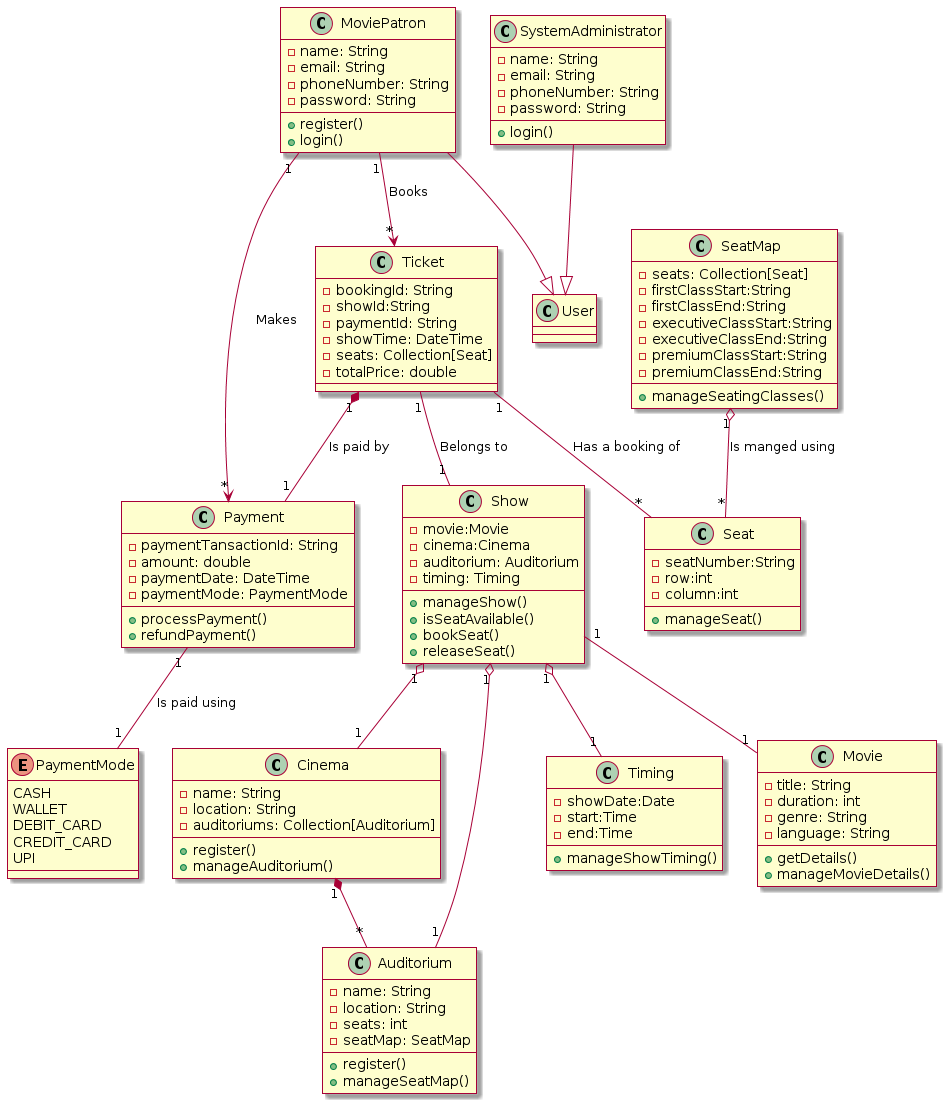

The diagram above was rendered by PlantUML. Its source (embedded in the PNG):
@startuml
skin rose
class MoviePatron {
    - name: String
    - email: String
    - phoneNumber: String
    - password: String
    + register()
    + login()
}

class SystemAdministrator {
    - name: String
    - email: String
    - phoneNumber: String
    - password: String
    + login()
}


class Movie {
    - title: String
    - duration: int
    - genre: String
    - language: String
    + getDetails()
    + manageMovieDetails()
}

class Cinema {
    - name: String
    - location: String
    - auditoriums: Collection[Auditorium]
    + register()
    + manageAuditorium()
}

class Auditorium {
    - name: String
    - location: String
    - seats: int
    - seatMap: SeatMap
    + register()
    + manageSeatMap()
}

class Show {
    - movie:Movie
    - cinema:Cinema
    - auditorium: Auditorium
    - timing: Timing
    + manageShow()
    + isSeatAvailable()
    + bookSeat()
    + releaseSeat()
    
}

class Timing {
   - showDate:Date
   - start:Time
   - end:Time
   +manageShowTiming() 

}

class Ticket {
    - bookingId: String
    - showId:String
    - paymentId: String
    - showTime: DateTime
    - seats: Collection[Seat]
    - totalPrice: double
}

class Payment {
    - paymentTansactionId: String
    - amount: double
    - paymentDate: DateTime
    - paymentMode: PaymentMode
    + processPayment()
    + refundPayment()
}

enum PaymentMode{
  CASH
  WALLET
  DEBIT_CARD
  CREDIT_CARD
  UPI
}

class SeatMap{
    - seats: Collection[Seat]
    - firstClassStart:String
    - firstClassEnd:String
    - executiveClassStart:String
    - executiveClassEnd:String
    - premiumClassStart:String
    - premiumClassEnd:String
    + manageSeatingClasses()
}

class Seat{
   - seatNumber:String
   - row:int
   - column:int
   + manageSeat()
}


MoviePatron "1" --> "*" Ticket : Books
MoviePatron "1" --> "*" Payment : Makes
MoviePatron --|> User
SystemAdministrator --|> User
Cinema "1" *-- "*" Auditorium
Show "1" o-- "1" Auditorium
Show "1" o-- "1" Cinema
Show "1" o-- "1" Timing
Show "1" -- "1" Movie

Ticket "1" -- "1" Show : Belongs to
Ticket "1" -- "*" Seat : Has a booking of 
Ticket "1" *-- "1" Payment : Is paid by 
Payment "1" -- "1" PaymentMode : Is paid using
SeatMap "1" o-- "*" Seat : Is manged using
@enduml